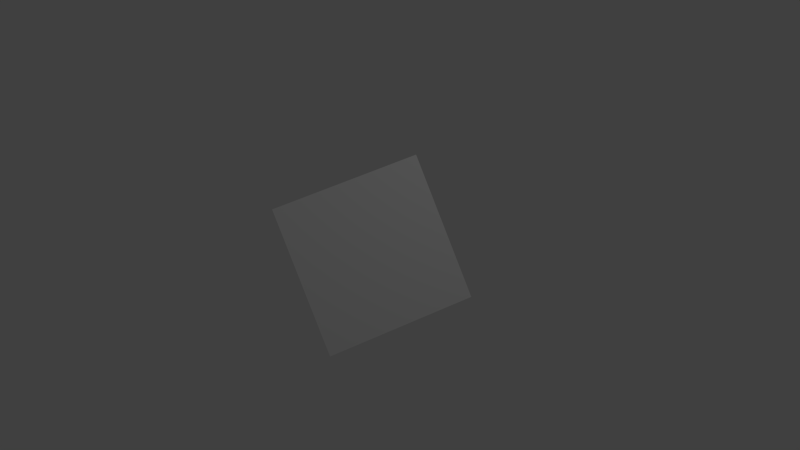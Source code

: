 # Source: AlignSnowboarder.blend  (saved by Blender 2.70.0; exported with 4.5.12 LTS)
import bpy
from mathutils import Matrix  # noqa: F401  (used for matrix-valued properties, if any)

bpy.ops.wm.read_factory_settings(use_empty=True)
scene = bpy.context.scene
scene.name = 'Scene'

# ---- collections
col_collection_1 = bpy.data.collections.new('Collection 1'); scene.collection.children.link(col_collection_1)

# ---- world
world_world = bpy.data.worlds.new('World'); scene.world = world_world
world_world.color = (0.05088, 0.05088, 0.05088)
world_world.use_sun_shadow = False
world_world.sun_shadow_jitter_overblur = 0.0
world_world.cycles.sampling_method = 'MANUAL'
world_world.cycles.sample_map_resolution = 256

# ---- cameras
cam_camera = bpy.data.cameras.new('Camera')
cam_camera.clip_end = 100.0
cam_camera.lens = 35.0
cam_camera.sensor_width = 32.0
cam_camera.sensor_height = 18.0
cam_camera.ortho_scale = 7.314
cam_camera.dof.focus_distance = 0.0
cam_camera.dof.aperture_fstop = 128.0

# ---- lights
light_lamp = bpy.data.lights.new('Lamp', 'POINT')
light_lamp.transmission_factor = 0.0
light_lamp.cutoff_distance = 30.0
light_lamp.energy = 100.0
light_lamp.shadow_buffer_clip_start = 1.001
light_lamp.shadow_soft_size = 0.1
light_lamp.shadow_maximum_resolution = 0.006
light_lamp.use_absolute_resolution = True
light_lamp.cycles.use_multiple_importance_sampling = False

# ---- meshes
me_plane = bpy.data.meshes.new('Plane')
me_plane.from_pydata([(-1.0, -1.0, 0.0), (1.0, -1.0, 0.0), (-1.0, 1.0, 0.0), (1.0, 1.0, 0.0)], [], [(0, 1, 3, 2)])
me_plane.use_remesh_preserve_volume = False
me_plane.use_remesh_preserve_attributes = False
me_plane.use_mirror_vertex_groups = False
me_plane.update()

# ---- objects
ob_target = bpy.data.objects.new('Target', None)
ob_normal = bpy.data.objects.new('Normal', None)
ob_plane = bpy.data.objects.new('Plane', me_plane)
ob_snowboarder = bpy.data.objects.new('Snowboarder', None)
ob_lamp = bpy.data.objects.new('Lamp', light_lamp)
ob_camera = bpy.data.objects.new('Camera', cam_camera)

# ---- transforms, parenting, visibility, modifiers, constraints
ob_target.location = (0.0, 0.0, 0.0)
ob_target.rotation_mode = 'QUATERNION'
ob_target.rotation_quaternion = (0.9277, 0.1087, -0.05902, -0.3522)
ob_target.empty_display_type = 'ARROWS'
ob_target.empty_image_offset = (0.0, 0.0)
ob_target.lineart.crease_threshold = 0.0
ob_normal.location = (0.0, 0.0, 0.0)
ob_normal.rotation_euler = (0.4436, 1.018, -0.01621)
ob_normal.empty_display_type = 'SINGLE_ARROW'
ob_normal.empty_image_offset = (0.0, 0.0)
ob_normal.lineart.crease_threshold = 0.0
ob_plane.parent = ob_normal
ob_plane.location = (0.0, 0.0, 0.0)
ob_plane.lineart.crease_threshold = 0.0
ob_snowboarder.location = (0.0, 0.0, 0.0)
ob_snowboarder.rotation_euler = (0.2459, -0.03293, -0.7297)
ob_snowboarder.empty_display_type = 'ARROWS'
ob_snowboarder.empty_image_offset = (0.0, 0.0)
ob_snowboarder.lineart.crease_threshold = 0.0
ob_lamp.location = (4.076, 1.005, 5.904)
ob_lamp.rotation_euler = (0.6503, 0.05522, 1.866)
ob_lamp.lock_rotations_4d = False
ob_lamp.empty_display_type = 'ARROWS'
ob_lamp.color = (0.0, 0.0, 0.0, 0.0)
ob_lamp.lineart.crease_threshold = 0.0
ob_camera.location = (7.481, -6.508, 5.344)
ob_camera.rotation_euler = (1.109, 0.01082, 0.8149)
ob_camera.lock_rotations_4d = False
ob_camera.empty_display_type = 'ARROWS'
ob_camera.color = (0.0, 0.0, 0.0, 0.0)
ob_camera.display_type = 'WIRE'
ob_camera.lineart.crease_threshold = 0.0

# ---- collection membership
col_collection_1.objects.link(ob_target)
col_collection_1.objects.link(ob_normal)
col_collection_1.objects.link(ob_plane)
col_collection_1.objects.link(ob_snowboarder)
col_collection_1.objects.link(ob_lamp)
col_collection_1.objects.link(ob_camera)

# ---- scene / render settings (as saved in the file)
scene.camera = ob_camera
scene.frame_start = 1; scene.frame_end = 250; scene.frame_set(1)
scene.render.engine = 'BLENDER_EEVEE_NEXT'
scene.render.resolution_percentage = 50
scene.render.dither_intensity = 0.0
scene.cycles.use_denoising = False
scene.cycles.samples = 10
scene.cycles.sampling_pattern = 'TABULATED_SOBOL'
scene.cycles.light_sampling_threshold = 0.0
scene.cycles.use_adaptive_sampling = False
scene.cycles.use_light_tree = False
scene.cycles.blur_glossy = 0.0
scene.cycles.volume_bounces = 1
scene.cycles.pixel_filter_type = 'GAUSSIAN'
scene.cycles.sample_clamp_indirect = 0.0
scene.view_settings.view_transform = 'Standard'
bpy.context.view_layer.update()

